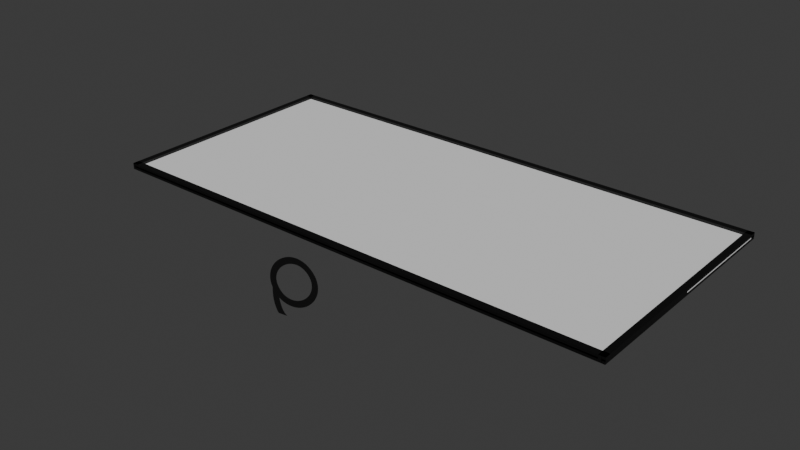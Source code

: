 # Source: r7_chouhoukei_1.blend  (saved by Blender 4.3.34; exported with 4.5.12 LTS)
import bpy
from mathutils import Matrix  # noqa: F401  (used for matrix-valued properties, if any)

bpy.ops.wm.read_factory_settings(use_empty=True)
scene = bpy.context.scene
scene.name = 'Scene'

# ---- collections
col_collection = bpy.data.collections.new('Collection'); scene.collection.children.link(col_collection)

# ---- materials (node trees are filled in below, after node groups)
mat_x = bpy.data.materials.new('マテリアル')
mat_001 = bpy.data.materials.new('マテリアル.001')
mat_002 = bpy.data.materials.new('マテリアル.002')
mat_003 = bpy.data.materials.new('マテリアル.003')
mat_004 = bpy.data.materials.new('マテリアル.004')
mat_005 = bpy.data.materials.new('マテリアル.005')

# ---- material node trees
mat_x.use_nodes = True; mat_x.node_tree.nodes.clear()
_N = mat_x.node_tree.nodes; _L = mat_x.node_tree.links
n0 = _N.new('ShaderNodeBsdfPrincipled'); n0.name = 'プリンシプルBSDF'; n0.location = (10, 300)
n0.inputs[0].default_value = (0.0, 0.0, 0.0, 1.0)
n1 = _N.new('ShaderNodeOutputMaterial'); n1.name = 'マテリアル出力'; n1.location = (300, 300)
_L.new(n0.outputs[0], n1.inputs[0])
n1.is_active_output = True
mat_001.use_nodes = True; mat_001.node_tree.nodes.clear()
_N = mat_001.node_tree.nodes; _L = mat_001.node_tree.links
n0 = _N.new('ShaderNodeBsdfPrincipled'); n0.name = 'プリンシプルBSDF'; n0.location = (10, 300)
n0.inputs[0].default_value = (0.0, 0.0, 0.0, 1.0)
n1 = _N.new('ShaderNodeOutputMaterial'); n1.name = 'マテリアル出力'; n1.location = (300, 300)
_L.new(n0.outputs[0], n1.inputs[0])
n1.is_active_output = True
mat_002.use_nodes = True; mat_002.node_tree.nodes.clear()
_N = mat_002.node_tree.nodes; _L = mat_002.node_tree.links
n0 = _N.new('ShaderNodeBsdfPrincipled'); n0.name = 'プリンシプルBSDF'; n0.location = (10, 300)
n0.inputs[0].default_value = (0.0, 0.0, 0.0, 1.0)
n1 = _N.new('ShaderNodeOutputMaterial'); n1.name = 'マテリアル出力'; n1.location = (300, 300)
_L.new(n0.outputs[0], n1.inputs[0])
n1.is_active_output = True
mat_003.use_nodes = True; mat_003.node_tree.nodes.clear()
_N = mat_003.node_tree.nodes; _L = mat_003.node_tree.links
n0 = _N.new('ShaderNodeBsdfPrincipled'); n0.name = 'プリンシプルBSDF'; n0.location = (10, 300)
n0.inputs[0].default_value = (0.0, 0.0, 0.0, 1.0)
n1 = _N.new('ShaderNodeOutputMaterial'); n1.name = 'マテリアル出力'; n1.location = (300, 300)
_L.new(n0.outputs[0], n1.inputs[0])
n1.is_active_output = True
mat_004.use_nodes = True; mat_004.node_tree.nodes.clear()
_N = mat_004.node_tree.nodes; _L = mat_004.node_tree.links
n0 = _N.new('ShaderNodeBsdfPrincipled'); n0.name = 'プリンシプルBSDF'; n0.location = (10, 300)
n0.inputs[0].default_value = (0.0, 0.0, 0.0, 1.0)
n1 = _N.new('ShaderNodeOutputMaterial'); n1.name = 'マテリアル出力'; n1.location = (300, 300)
_L.new(n0.outputs[0], n1.inputs[0])
n1.is_active_output = True
mat_005.use_nodes = True; mat_005.node_tree.nodes.clear()
_N = mat_005.node_tree.nodes; _L = mat_005.node_tree.links
n0 = _N.new('ShaderNodeBsdfPrincipled'); n0.name = 'プリンシプルBSDF'; n0.location = (10, 300)
n0.inputs[0].default_value = (0.0, 0.0, 0.0, 1.0)
n1 = _N.new('ShaderNodeOutputMaterial'); n1.name = 'マテリアル出力'; n1.location = (300, 300)
_L.new(n0.outputs[0], n1.inputs[0])
n1.is_active_output = True

# ---- world
world_world = bpy.data.worlds.new('World'); scene.world = world_world
world_world.use_nodes = True; world_world.node_tree.nodes.clear()
_N = world_world.node_tree.nodes; _L = world_world.node_tree.links
n0 = _N.new('ShaderNodeOutputWorld'); n0.name = 'World Output'; n0.location = (300, 300)
n1 = _N.new('ShaderNodeBackground'); n1.name = 'Background'; n1.location = (10, 300)
n1.inputs[0].default_value = (0.05088, 0.05088, 0.05088, 1.0)
_L.new(n1.outputs[0], n0.inputs[0])
n0.is_active_output = True
world_world.color = (0.05088, 0.05088, 0.05088)
world_world.sun_shadow_jitter_overblur = 0.0

# ---- meshes
me_x = bpy.data.meshes.new('立方体')
me_x.from_pydata([(-1.0, -1.0, -1.0), (-1.0, -1.0, 1.0), (-1.0, 1.0, -1.0), (-1.0, 1.0, 1.0), (1.0, -1.0, -1.0), (1.0, -1.0, 1.0), (1.0, 1.0, -1.0), (1.0, 1.0, 1.0)], [], [(0, 1, 3, 2), (2, 3, 7, 6), (6, 7, 5, 4), (4, 5, 1, 0), (2, 6, 4, 0), (7, 3, 1, 5)])
_uv = me_x.uv_layers.new(name='UVマップ')
_uv.uv.foreach_set('vector', [0.375, 0.0, 0.625, 0.0, 0.625, 0.25, 0.375, 0.25, 0.375, 0.25, 0.625, 0.25, 0.625, 0.5, 0.375, 0.5, 0.375, 0.5, 0.625, 0.5, 0.625, 0.75, 0.375, 0.75, 0.375, 0.75, 0.625, 0.75, 0.625, 1.0, 0.375, 1.0, 0.125, 0.5, 0.375, 0.5, 0.375, 0.75, 0.125, 0.75, 0.625, 0.5, 0.875, 0.5, 0.875, 0.75, 0.625, 0.75])
me_x.materials.append(mat_x)
me_x.update()
me_001 = bpy.data.meshes.new('立方体.001')
me_001.from_pydata([(-1.0, -1.0, -1.0), (-1.0, -1.0, 1.0), (-1.0, 1.0, -1.0), (-1.0, 1.0, 1.0), (1.0, -1.0, -1.0), (1.0, -1.0, 1.0), (1.0, 1.0, -1.0), (1.0, 1.0, 1.0)], [], [(0, 1, 3, 2), (2, 3, 7, 6), (6, 7, 5, 4), (4, 5, 1, 0), (2, 6, 4, 0), (7, 3, 1, 5)])
_uv = me_001.uv_layers.new(name='UVマップ')
_uv.uv.foreach_set('vector', [0.375, 0.0, 0.625, 0.0, 0.625, 0.25, 0.375, 0.25, 0.375, 0.25, 0.625, 0.25, 0.625, 0.5, 0.375, 0.5, 0.375, 0.5, 0.625, 0.5, 0.625, 0.75, 0.375, 0.75, 0.375, 0.75, 0.625, 0.75, 0.625, 1.0, 0.375, 1.0, 0.125, 0.5, 0.375, 0.5, 0.375, 0.75, 0.125, 0.75, 0.625, 0.5, 0.875, 0.5, 0.875, 0.75, 0.625, 0.75])
me_001.materials.append(mat_001)
me_001.update()
me_002 = bpy.data.meshes.new('立方体.002')
me_002.from_pydata([(-1.0, -1.0, -1.0), (-1.0, -1.0, 1.0), (-1.0, 1.0, -1.0), (-1.0, 1.0, 1.0), (1.0, -1.0, -1.0), (1.0, -1.0, 1.0), (1.0, 1.0, -1.0), (1.0, 1.0, 1.0)], [], [(0, 1, 3, 2), (2, 3, 7, 6), (6, 7, 5, 4), (4, 5, 1, 0), (2, 6, 4, 0), (7, 3, 1, 5)])
_uv = me_002.uv_layers.new(name='UVマップ')
_uv.uv.foreach_set('vector', [0.375, 0.0, 0.625, 0.0, 0.625, 0.25, 0.375, 0.25, 0.375, 0.25, 0.625, 0.25, 0.625, 0.5, 0.375, 0.5, 0.375, 0.5, 0.625, 0.5, 0.625, 0.75, 0.375, 0.75, 0.375, 0.75, 0.625, 0.75, 0.625, 1.0, 0.375, 1.0, 0.125, 0.5, 0.375, 0.5, 0.375, 0.75, 0.125, 0.75, 0.625, 0.5, 0.875, 0.5, 0.875, 0.75, 0.625, 0.75])
me_002.materials.append(mat_002)
me_002.update()
me_003 = bpy.data.meshes.new('立方体.003')
me_003.from_pydata([(-1.0, -1.0, -1.0), (-1.0, -1.0, 1.0), (-1.0, 1.0, -1.0), (-1.0, 1.0, 1.0), (1.0, -1.0, -1.0), (1.0, -1.0, 1.0), (1.0, 1.0, -1.0), (1.0, 1.0, 1.0)], [], [(0, 1, 3, 2), (2, 3, 7, 6), (6, 7, 5, 4), (4, 5, 1, 0), (2, 6, 4, 0), (7, 3, 1, 5)])
_uv = me_003.uv_layers.new(name='UVマップ')
_uv.uv.foreach_set('vector', [0.375, 0.0, 0.625, 0.0, 0.625, 0.25, 0.375, 0.25, 0.375, 0.25, 0.625, 0.25, 0.625, 0.5, 0.375, 0.5, 0.375, 0.5, 0.625, 0.5, 0.625, 0.75, 0.375, 0.75, 0.375, 0.75, 0.625, 0.75, 0.625, 1.0, 0.375, 1.0, 0.125, 0.5, 0.375, 0.5, 0.375, 0.75, 0.125, 0.75, 0.625, 0.5, 0.875, 0.5, 0.875, 0.75, 0.625, 0.75])
me_003.materials.append(mat_003)
me_003.update()
me_004 = bpy.data.meshes.new('立方体.004')
me_004.from_pydata([(-1.0, -1.0, -1.0), (-1.0, -1.0, 1.0), (-1.0, 1.0, -1.0), (-1.0, 1.0, 1.0), (1.0, -1.0, -1.0), (1.0, -1.0, 1.0), (1.0, 1.0, -1.0), (1.0, 1.0, 1.0)], [], [(0, 1, 3, 2), (2, 3, 7, 6), (6, 7, 5, 4), (4, 5, 1, 0), (2, 6, 4, 0), (7, 3, 1, 5)])
_uv = me_004.uv_layers.new(name='UVマップ')
_uv.uv.foreach_set('vector', [0.375, 0.0, 0.625, 0.0, 0.625, 0.25, 0.375, 0.25, 0.375, 0.25, 0.625, 0.25, 0.625, 0.5, 0.375, 0.5, 0.375, 0.5, 0.625, 0.5, 0.625, 0.75, 0.375, 0.75, 0.375, 0.75, 0.625, 0.75, 0.625, 1.0, 0.375, 1.0, 0.125, 0.5, 0.375, 0.5, 0.375, 0.75, 0.125, 0.75, 0.625, 0.5, 0.875, 0.5, 0.875, 0.75, 0.625, 0.75])
me_004.update()

# ---- curves / text
txt_x = bpy.data.curves.new('テキスト', 'FONT')
txt_x.dimensions = '2D'
txt_x.body = 'Q'
txt_x.materials.append(mat_005)

# ---- objects
ob_x = bpy.data.objects.new('立方体', me_x)
ob_henb = bpy.data.objects.new('henB', me_001)
ob_henc = bpy.data.objects.new('henC', me_002)
ob_hend = bpy.data.objects.new('henD', me_003)
ob_x_1 = bpy.data.objects.new('メタボール', None)
ob_x_2 = bpy.data.objects.new('テキスト', txt_x)
ob_001 = bpy.data.objects.new('立方体.001', me_004)

# ---- transforms, parenting, visibility, modifiers, constraints
ob_x.location = (0.0, 1.95, 0.0)
ob_x.scale = (4.24, 0.05, 0.05)
ob_henb.location = (0.0, -1.95, 0.0)
ob_henb.scale = (4.24, 0.05, 0.05)
ob_henc.location = (4.19, 0.0, 0.0)
ob_henc.rotation_euler = (0.0, 0.0, 1.571)
ob_henc.scale = (2.0, 0.05, 0.05)
ob_hend.location = (-4.19, 0.0, 0.0)
ob_hend.rotation_euler = (0.0, 0.0, 1.571)
ob_hend.scale = (2.0, 0.05, 0.05)
ob_x_1.location = (0.0, -1.95, 0.0)
ob_x_1.scale = (0.1, 0.1, 0.1)
ob_x_1.empty_image_offset = (0.0, 0.0)
ob_x_2.location = (-0.3922, -2.974, 0.0)
ob_x_2.rotation_euler = (0.0, 0.7854, 0.0)
ob_001.location = (0.0, 0.0, 0.0)
ob_001.scale = (4.24, 2.0, 0.01)

# ---- collection membership
col_collection.objects.link(ob_x)
col_collection.objects.link(ob_henb)
col_collection.objects.link(ob_henc)
col_collection.objects.link(ob_hend)
col_collection.objects.link(ob_x_1)
col_collection.objects.link(ob_x_2)
col_collection.objects.link(ob_001)

# ---- scene / render settings (as saved in the file)
scene.frame_start = 1; scene.frame_end = 250; scene.frame_set(1)
scene.render.engine = 'BLENDER_EEVEE_NEXT'
bpy.context.view_layer.update()

# ---- added for rendering (the .blend has no active camera and no usable light): camera, sun
cam_auto = bpy.data.cameras.new('AutoCamera')
cam_auto.lens = 50.0
cam_auto.sensor_width = 36.0
cam_auto.clip_end = 1000.0
ob_auto_camera = bpy.data.objects.new('AutoCamera', cam_auto)
scene.collection.objects.link(ob_auto_camera)
ob_auto_camera.location = (9.18249, -11.5757, 7.12598)
ob_auto_camera.rotation_euler = (1.09748, -7.21219e-08, 0.694738)
scene.camera = ob_auto_camera
light_auto_sun = bpy.data.lights.new('AutoSun', 'SUN')
light_auto_sun.energy = 3.0
light_auto_sun.angle = 0.0523599
ob_auto_sun = bpy.data.objects.new('AutoSun', light_auto_sun)
scene.collection.objects.link(ob_auto_sun)
ob_auto_sun.rotation_euler = (0.872665, 0.174533, 0.523599)
bpy.context.view_layer.update()
